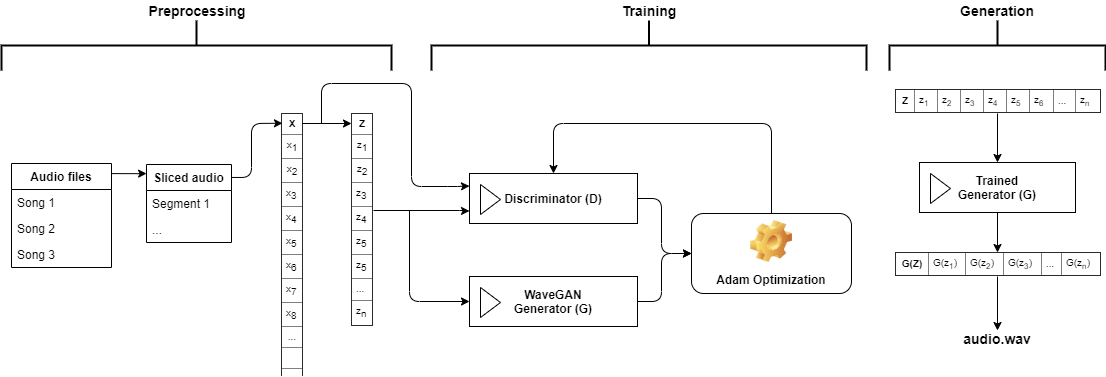

The diagram above was exported from draw.io. Its source (the exported page's mxGraphModel, read from the mxfile embedded in the PNG):
<mxGraphModel dx="1670" dy="1122" grid="1" gridSize="12" guides="1" tooltips="1" connect="1" arrows="1" fold="1" page="1" pageScale="1" pageWidth="1169" pageHeight="827" math="0" shadow="0">
  <root>
    <mxCell id="WIyWlLk6GJQsqaUBKTNV-0" />
    <mxCell id="WIyWlLk6GJQsqaUBKTNV-1" parent="WIyWlLk6GJQsqaUBKTNV-0" />
    <mxCell id="XHL8LLX2x7sq1ZaXkyEr-4" style="edgeStyle=orthogonalEdgeStyle;rounded=0;orthogonalLoop=1;jettySize=auto;html=1;entryX=0.001;entryY=0.116;entryDx=0;entryDy=0;entryPerimeter=0;exitX=0.998;exitY=0.097;exitDx=0;exitDy=0;exitPerimeter=0;fontFamily=Helvetica;fontSize=12;" edge="1" parent="WIyWlLk6GJQsqaUBKTNV-1" source="XHL8LLX2x7sq1ZaXkyEr-0" target="XHL8LLX2x7sq1ZaXkyEr-5">
      <mxGeometry relative="1" as="geometry">
        <mxPoint x="223" y="453" as="targetPoint" />
        <mxPoint x="153" y="408" as="sourcePoint" />
        <Array as="points">
          <mxPoint x="169" y="398" />
        </Array>
      </mxGeometry>
    </mxCell>
    <mxCell id="XHL8LLX2x7sq1ZaXkyEr-10" value="&lt;table border=&quot;1&quot; width=&quot;100%&quot; cellpadding=&quot;4&quot; style=&quot;width: 100%; height: 100%; border-collapse: collapse; font-size: 10px;&quot;&gt;&lt;tbody style=&quot;font-size: 10px;&quot;&gt;&lt;tr style=&quot;font-size: 10px;&quot;&gt;&lt;th align=&quot;center&quot; style=&quot;font-size: 10px;&quot;&gt;&lt;b style=&quot;font-size: 10px;&quot;&gt;X&lt;/b&gt;&lt;/th&gt;&lt;/tr&gt;&lt;tr style=&quot;font-size: 10px;&quot;&gt;&lt;td align=&quot;center&quot; style=&quot;font-size: 10px;&quot;&gt;x&lt;sub style=&quot;font-size: 10px;&quot;&gt;1&lt;/sub&gt;&lt;/td&gt;&lt;/tr&gt;&lt;tr style=&quot;font-size: 10px;&quot;&gt;&lt;td align=&quot;center&quot; style=&quot;font-size: 10px;&quot;&gt;x&lt;sub style=&quot;font-size: 10px;&quot;&gt;2&lt;/sub&gt;&lt;br style=&quot;font-size: 10px;&quot;&gt;&lt;/td&gt;&lt;/tr&gt;&lt;tr style=&quot;font-size: 10px;&quot;&gt;&lt;td style=&quot;font-size: 10px;&quot;&gt;&lt;span style=&quot;text-align: -webkit-center; font-size: 10px;&quot;&gt;x&lt;/span&gt;&lt;sub style=&quot;text-align: -webkit-center; font-size: 10px;&quot;&gt;3&lt;/sub&gt;&lt;br style=&quot;font-size: 10px;&quot;&gt;&lt;/td&gt;&lt;/tr&gt;&lt;tr style=&quot;font-size: 10px;&quot;&gt;&lt;td style=&quot;font-size: 10px;&quot;&gt;&lt;span style=&quot;text-align: -webkit-center; font-size: 10px;&quot;&gt;x&lt;span style=&quot;font-size: 10px;&quot;&gt;&lt;sub style=&quot;font-size: 10px;&quot;&gt;4&lt;/sub&gt;&lt;/span&gt;&lt;/span&gt;&lt;br style=&quot;font-size: 10px;&quot;&gt;&lt;/td&gt;&lt;/tr&gt;&lt;tr style=&quot;font-size: 10px;&quot;&gt;&lt;td style=&quot;font-size: 10px;&quot;&gt;&lt;span style=&quot;text-align: -webkit-center; font-size: 10px;&quot;&gt;x&lt;/span&gt;&lt;sub style=&quot;text-align: -webkit-center; font-size: 10px;&quot;&gt;5&lt;/sub&gt;&lt;br style=&quot;font-size: 10px;&quot;&gt;&lt;/td&gt;&lt;/tr&gt;&lt;tr style=&quot;font-size: 10px;&quot;&gt;&lt;td style=&quot;font-size: 10px;&quot;&gt;&lt;span style=&quot;text-align: -webkit-center; font-size: 10px;&quot;&gt;x&lt;/span&gt;&lt;sub style=&quot;text-align: -webkit-center; font-size: 10px;&quot;&gt;6&lt;/sub&gt;&lt;br style=&quot;font-size: 10px;&quot;&gt;&lt;/td&gt;&lt;/tr&gt;&lt;tr style=&quot;font-size: 10px;&quot;&gt;&lt;td style=&quot;font-size: 10px;&quot;&gt;&lt;span style=&quot;text-align: -webkit-center; font-size: 10px;&quot;&gt;x&lt;/span&gt;&lt;sub style=&quot;text-align: -webkit-center; font-size: 10px;&quot;&gt;7&lt;/sub&gt;&lt;br style=&quot;font-size: 10px;&quot;&gt;&lt;/td&gt;&lt;/tr&gt;&lt;tr style=&quot;font-size: 10px;&quot;&gt;&lt;td style=&quot;font-size: 10px;&quot;&gt;&lt;span style=&quot;text-align: -webkit-center; font-size: 10px;&quot;&gt;x&lt;/span&gt;&lt;sub style=&quot;text-align: -webkit-center; font-size: 10px;&quot;&gt;8&lt;/sub&gt;&lt;br style=&quot;font-size: 10px;&quot;&gt;&lt;/td&gt;&lt;/tr&gt;&lt;tr style=&quot;font-size: 10px;&quot;&gt;&lt;td style=&quot;text-align: -webkit-center; font-size: 10px;&quot;&gt;...&lt;/td&gt;&lt;/tr&gt;&lt;tr style=&quot;font-size: 10px;&quot;&gt;&lt;td style=&quot;text-align: -webkit-center; font-size: 10px;&quot;&gt;&lt;br style=&quot;font-size: 10px;&quot;&gt;&lt;/td&gt;&lt;/tr&gt;&lt;tr style=&quot;font-size: 10px;&quot;&gt;&lt;td style=&quot;font-size: 10px;&quot;&gt;&lt;br style=&quot;font-size: 10px;&quot;&gt;&lt;/td&gt;&lt;/tr&gt;&lt;tr style=&quot;font-size: 10px;&quot;&gt;&lt;td style=&quot;font-size: 10px;&quot;&gt;&lt;br style=&quot;font-size: 10px;&quot;&gt;&lt;/td&gt;&lt;/tr&gt;&lt;tr style=&quot;font-size: 10px;&quot;&gt;&lt;td style=&quot;font-size: 10px;&quot;&gt;&lt;br style=&quot;font-size: 10px;&quot;&gt;&lt;/td&gt;&lt;/tr&gt;&lt;tr style=&quot;font-size: 10px;&quot;&gt;&lt;td style=&quot;font-size: 10px;&quot;&gt;&lt;br style=&quot;font-size: 10px;&quot;&gt;&lt;/td&gt;&lt;/tr&gt;&lt;tr style=&quot;font-size: 10px;&quot;&gt;&lt;td style=&quot;font-size: 10px;&quot;&gt;&lt;br style=&quot;font-size: 10px;&quot;&gt;&lt;/td&gt;&lt;/tr&gt;&lt;tr style=&quot;font-size: 10px;&quot;&gt;&lt;td style=&quot;font-size: 10px;&quot;&gt;&lt;br style=&quot;font-size: 10px;&quot;&gt;&lt;/td&gt;&lt;/tr&gt;&lt;/tbody&gt;&lt;/table&gt;" style="text;html=1;strokeColor=none;fillColor=none;overflow=fill;fontFamily=Helvetica;fontSize=10;" vertex="1" parent="WIyWlLk6GJQsqaUBKTNV-1">
      <mxGeometry x="313" y="338" width="20" height="263" as="geometry" />
    </mxCell>
    <mxCell id="XHL8LLX2x7sq1ZaXkyEr-11" value="" style="endArrow=classic;html=1;exitX=0.998;exitY=0.166;exitDx=0;exitDy=0;entryX=0.048;entryY=0.037;entryDx=0;entryDy=0;entryPerimeter=0;fontFamily=Helvetica;fontSize=12;exitPerimeter=0;" edge="1" parent="WIyWlLk6GJQsqaUBKTNV-1" source="XHL8LLX2x7sq1ZaXkyEr-5" target="XHL8LLX2x7sq1ZaXkyEr-10">
      <mxGeometry width="50" height="50" relative="1" as="geometry">
        <mxPoint x="403" y="578" as="sourcePoint" />
        <mxPoint x="453" y="528" as="targetPoint" />
        <Array as="points">
          <mxPoint x="283" y="402" />
          <mxPoint x="283" y="348" />
        </Array>
      </mxGeometry>
    </mxCell>
    <mxCell id="XHL8LLX2x7sq1ZaXkyEr-12" value="&lt;table border=&quot;1&quot; width=&quot;100%&quot; cellpadding=&quot;4&quot; style=&quot;width: 100%; height: 100%; border-collapse: collapse; font-size: 10px;&quot;&gt;&lt;tbody style=&quot;font-size: 10px;&quot;&gt;&lt;tr style=&quot;font-size: 10px;&quot;&gt;&lt;th align=&quot;center&quot; style=&quot;font-size: 10px;&quot;&gt;Z&lt;/th&gt;&lt;/tr&gt;&lt;tr style=&quot;font-size: 10px;&quot;&gt;&lt;td align=&quot;center&quot; style=&quot;font-size: 10px;&quot;&gt;z&lt;sub style=&quot;font-size: 10px;&quot;&gt;1&lt;/sub&gt;&lt;/td&gt;&lt;/tr&gt;&lt;tr style=&quot;font-size: 10px;&quot;&gt;&lt;td align=&quot;center&quot; style=&quot;font-size: 10px;&quot;&gt;z&lt;sub style=&quot;font-size: 10px;&quot;&gt;2&lt;/sub&gt;&lt;/td&gt;&lt;/tr&gt;&lt;tr style=&quot;font-size: 10px;&quot;&gt;&lt;td style=&quot;font-size: 10px;&quot;&gt;z&lt;span style=&quot;font-size: 10px;&quot;&gt;&lt;sub style=&quot;font-size: 10px;&quot;&gt;3&lt;/sub&gt;&lt;/span&gt;&lt;/td&gt;&lt;/tr&gt;&lt;tr style=&quot;font-size: 10px;&quot;&gt;&lt;td style=&quot;font-size: 10px;&quot;&gt;z&lt;sub style=&quot;font-size: 10px;&quot;&gt;4&lt;/sub&gt;&lt;/td&gt;&lt;/tr&gt;&lt;tr style=&quot;font-size: 10px;&quot;&gt;&lt;td style=&quot;font-size: 10px;&quot;&gt;z&lt;font style=&quot;font-size: 10px;&quot;&gt;&lt;sub style=&quot;font-size: 10px;&quot;&gt;5&lt;/sub&gt;&lt;/font&gt;&lt;br style=&quot;font-size: 10px;&quot;&gt;&lt;/td&gt;&lt;/tr&gt;&lt;tr style=&quot;font-size: 10px;&quot;&gt;&lt;td style=&quot;font-size: 10px;&quot;&gt;z&lt;sub style=&quot;font-size: 10px;&quot;&gt;5&lt;/sub&gt;&lt;br style=&quot;font-size: 10px;&quot;&gt;&lt;/td&gt;&lt;/tr&gt;&lt;tr style=&quot;font-size: 10px;&quot;&gt;&lt;td style=&quot;font-size: 10px;&quot;&gt;...&lt;/td&gt;&lt;/tr&gt;&lt;tr style=&quot;font-size: 10px;&quot;&gt;&lt;td style=&quot;font-size: 10px;&quot;&gt;z&lt;font style=&quot;font-size: 10px;&quot;&gt;&lt;sub style=&quot;font-size: 10px;&quot;&gt;n&lt;/sub&gt;&lt;/font&gt;&lt;br style=&quot;font-size: 10px;&quot;&gt;&lt;/td&gt;&lt;/tr&gt;&lt;/tbody&gt;&lt;/table&gt;" style="text;html=1;strokeColor=none;fillColor=none;overflow=fill;fontFamily=Helvetica;fontSize=10;" vertex="1" parent="WIyWlLk6GJQsqaUBKTNV-1">
      <mxGeometry x="383" y="338" width="20" height="213" as="geometry" />
    </mxCell>
    <mxCell id="XHL8LLX2x7sq1ZaXkyEr-13" value="" style="endArrow=classic;html=1;fontFamily=Helvetica;fontSize=10;" edge="1" parent="WIyWlLk6GJQsqaUBKTNV-1">
      <mxGeometry width="50" height="50" relative="1" as="geometry">
        <mxPoint x="334" y="348" as="sourcePoint" />
        <mxPoint x="383" y="348" as="targetPoint" />
      </mxGeometry>
    </mxCell>
    <mxCell id="XHL8LLX2x7sq1ZaXkyEr-19" value="" style="edgeStyle=segmentEdgeStyle;endArrow=classic;html=1;fontFamily=Helvetica;fontSize=12;entryX=0;entryY=0.75;entryDx=0;entryDy=0;" edge="1" parent="WIyWlLk6GJQsqaUBKTNV-1" target="XHL8LLX2x7sq1ZaXkyEr-29">
      <mxGeometry width="50" height="50" relative="1" as="geometry">
        <mxPoint x="405" y="435" as="sourcePoint" />
        <mxPoint x="483" y="435" as="targetPoint" />
      </mxGeometry>
    </mxCell>
    <mxCell id="XHL8LLX2x7sq1ZaXkyEr-20" value="" style="edgeStyle=orthogonalEdgeStyle;elbow=vertical;endArrow=classic;html=1;fontFamily=Helvetica;fontSize=12;entryX=0;entryY=0.25;entryDx=0;entryDy=0;" edge="1" parent="WIyWlLk6GJQsqaUBKTNV-1" target="XHL8LLX2x7sq1ZaXkyEr-29">
      <mxGeometry width="50" height="50" relative="1" as="geometry">
        <mxPoint x="353" y="348" as="sourcePoint" />
        <mxPoint x="483" y="408" as="targetPoint" />
        <Array as="points">
          <mxPoint x="353" y="308" />
          <mxPoint x="443" y="308" />
          <mxPoint x="443" y="411" />
          <mxPoint x="489" y="411" />
        </Array>
      </mxGeometry>
    </mxCell>
    <mxCell id="XHL8LLX2x7sq1ZaXkyEr-21" value="" style="endArrow=classic;html=1;elbow=vertical;edgeStyle=elbowEdgeStyle;entryX=0.5;entryY=0;entryDx=0;entryDy=0;exitX=0.5;exitY=0;exitDx=0;exitDy=0;fontFamily=Helvetica;fontSize=12;" edge="1" parent="WIyWlLk6GJQsqaUBKTNV-1" source="XHL8LLX2x7sq1ZaXkyEr-31" target="XHL8LLX2x7sq1ZaXkyEr-29">
      <mxGeometry width="50" height="50" relative="1" as="geometry">
        <mxPoint x="693" y="427" as="sourcePoint" />
        <mxPoint x="538" y="338" as="targetPoint" />
        <Array as="points">
          <mxPoint x="683" y="348" />
          <mxPoint x="693" y="358" />
          <mxPoint x="673" y="298" />
          <mxPoint x="643" y="368" />
          <mxPoint x="633" y="308" />
          <mxPoint x="703" y="308" />
        </Array>
      </mxGeometry>
    </mxCell>
    <mxCell id="XHL8LLX2x7sq1ZaXkyEr-25" value="&lt;b&gt;Trained&lt;br&gt;Generator (G)&lt;/b&gt;" style="html=1;whiteSpace=wrap;container=1;recursiveResize=0;collapsible=0;fontFamily=Helvetica;fontSize=12;" vertex="1" parent="WIyWlLk6GJQsqaUBKTNV-1">
      <mxGeometry x="951" y="387" width="156" height="50" as="geometry" />
    </mxCell>
    <mxCell id="XHL8LLX2x7sq1ZaXkyEr-26" value="" style="triangle;html=1;whiteSpace=wrap;fontFamily=Helvetica;fontSize=12;" vertex="1" parent="XHL8LLX2x7sq1ZaXkyEr-25">
      <mxGeometry x="11" y="11" width="20" height="30" as="geometry" />
    </mxCell>
    <mxCell id="XHL8LLX2x7sq1ZaXkyEr-29" value="&lt;b&gt;Discriminator (D)&lt;/b&gt;" style="html=1;whiteSpace=wrap;container=1;recursiveResize=0;collapsible=0;fontFamily=Helvetica;fontSize=12;" vertex="1" parent="WIyWlLk6GJQsqaUBKTNV-1">
      <mxGeometry x="501" y="398" width="168" height="50" as="geometry" />
    </mxCell>
    <mxCell id="XHL8LLX2x7sq1ZaXkyEr-30" value="" style="triangle;html=1;whiteSpace=wrap;fontFamily=Helvetica;fontSize=12;" vertex="1" parent="XHL8LLX2x7sq1ZaXkyEr-29">
      <mxGeometry x="11" y="11" width="20" height="30" as="geometry" />
    </mxCell>
    <mxCell id="XHL8LLX2x7sq1ZaXkyEr-31" value="Adam Optimization" style="label;whiteSpace=wrap;html=1;align=center;verticalAlign=bottom;spacingLeft=0;spacingBottom=4;imageAlign=center;imageVerticalAlign=top;image=img/clipart/Gear_128x128.png;fontFamily=Helvetica;fontSize=12;" vertex="1" parent="WIyWlLk6GJQsqaUBKTNV-1">
      <mxGeometry x="723" y="438" width="160" height="80" as="geometry" />
    </mxCell>
    <mxCell id="XHL8LLX2x7sq1ZaXkyEr-32" value="" style="edgeStyle=elbowEdgeStyle;elbow=horizontal;endArrow=classic;html=1;entryX=0;entryY=0.5;entryDx=0;entryDy=0;fontFamily=Helvetica;fontSize=12;exitX=1;exitY=0.5;exitDx=0;exitDy=0;" edge="1" parent="WIyWlLk6GJQsqaUBKTNV-1" source="XHL8LLX2x7sq1ZaXkyEr-43" target="XHL8LLX2x7sq1ZaXkyEr-31">
      <mxGeometry width="50" height="50" relative="1" as="geometry">
        <mxPoint x="663" y="536.5" as="sourcePoint" />
        <mxPoint x="713" y="486.5" as="targetPoint" />
        <Array as="points">
          <mxPoint x="693" y="507" />
        </Array>
      </mxGeometry>
    </mxCell>
    <mxCell id="XHL8LLX2x7sq1ZaXkyEr-35" value="" style="strokeWidth=2;html=1;shape=mxgraph.flowchart.annotation_2;align=left;labelPosition=right;pointerEvents=1;direction=south;fontFamily=Helvetica;fontSize=12;" vertex="1" parent="WIyWlLk6GJQsqaUBKTNV-1">
      <mxGeometry x="33" y="245" width="390" height="50" as="geometry" />
    </mxCell>
    <mxCell id="XHL8LLX2x7sq1ZaXkyEr-36" value="Preprocessing" style="text;html=1;strokeColor=none;fillColor=none;align=center;verticalAlign=middle;whiteSpace=wrap;rounded=0;fontStyle=1;fontFamily=Helvetica;fontSize=14;" vertex="1" parent="WIyWlLk6GJQsqaUBKTNV-1">
      <mxGeometry x="208.5" y="225" width="40" height="20" as="geometry" />
    </mxCell>
    <mxCell id="XHL8LLX2x7sq1ZaXkyEr-38" value="Training" style="text;html=1;strokeColor=none;fillColor=none;align=center;verticalAlign=middle;whiteSpace=wrap;rounded=0;fontStyle=1;fontFamily=Helvetica;fontSize=14;" vertex="1" parent="WIyWlLk6GJQsqaUBKTNV-1">
      <mxGeometry x="660.5" y="225" width="40" height="20" as="geometry" />
    </mxCell>
    <mxCell id="XHL8LLX2x7sq1ZaXkyEr-40" value="" style="strokeWidth=2;html=1;shape=mxgraph.flowchart.annotation_2;align=left;labelPosition=right;pointerEvents=1;direction=south;fontFamily=Helvetica;fontSize=12;" vertex="1" parent="WIyWlLk6GJQsqaUBKTNV-1">
      <mxGeometry x="921" y="245" width="216" height="50" as="geometry" />
    </mxCell>
    <mxCell id="XHL8LLX2x7sq1ZaXkyEr-41" value="Generation" style="text;html=1;strokeColor=none;fillColor=none;align=center;verticalAlign=middle;whiteSpace=wrap;rounded=0;fontStyle=1;fontFamily=Helvetica;fontSize=14;" vertex="1" parent="WIyWlLk6GJQsqaUBKTNV-1">
      <mxGeometry x="1009" y="225" width="40" height="20" as="geometry" />
    </mxCell>
    <mxCell id="XHL8LLX2x7sq1ZaXkyEr-42" value="&lt;table border=&quot;1&quot; width=&quot;100%&quot; cellpadding=&quot;4&quot; style=&quot;width: 100% ; height: 100% ; border-collapse: collapse&quot;&gt;&lt;tbody&gt;&lt;tr&gt;&lt;th align=&quot;center&quot;&gt;&lt;font style=&quot;font-size: 10px&quot;&gt;Z&lt;/font&gt;&lt;/th&gt;&lt;td&gt;&lt;font style=&quot;font-size: 10px&quot;&gt;z&lt;sub&gt;1&lt;/sub&gt;&lt;/font&gt;&lt;/td&gt;&lt;td&gt;&lt;font style=&quot;font-size: 10px&quot;&gt;z&lt;sub&gt;2&lt;/sub&gt;&lt;/font&gt;&lt;/td&gt;&lt;td&gt;&lt;font style=&quot;font-size: 10px&quot;&gt;z&lt;sub&gt;3&lt;/sub&gt;&lt;br&gt;&lt;/font&gt;&lt;/td&gt;&lt;td&gt;&lt;font style=&quot;font-size: 10px&quot;&gt;z&lt;sub&gt;4&lt;/sub&gt;&lt;br&gt;&lt;/font&gt;&lt;/td&gt;&lt;td&gt;&lt;font style=&quot;font-size: 10px&quot;&gt;z&lt;sub&gt;5&lt;/sub&gt;&lt;br&gt;&lt;/font&gt;&lt;/td&gt;&lt;td&gt;&lt;font style=&quot;font-size: 10px&quot;&gt;z&lt;sub&gt;6&lt;/sub&gt;&lt;br&gt;&lt;/font&gt;&lt;/td&gt;&lt;td&gt;&lt;font style=&quot;font-size: 10px&quot;&gt;...&lt;/font&gt;&lt;/td&gt;&lt;td&gt;&lt;font style=&quot;font-size: 10px&quot;&gt;z&lt;sub&gt;n&lt;/sub&gt;&lt;/font&gt;&lt;br&gt;&lt;/td&gt;&lt;/tr&gt;&lt;/tbody&gt;&lt;/table&gt;" style="text;html=1;strokeColor=none;fillColor=none;overflow=fill;fontFamily=Helvetica;fontSize=10;" vertex="1" parent="WIyWlLk6GJQsqaUBKTNV-1">
      <mxGeometry x="927" y="314" width="204" height="24" as="geometry" />
    </mxCell>
    <mxCell id="XHL8LLX2x7sq1ZaXkyEr-43" value="&lt;b&gt;WaveGAN&lt;br style=&quot;font-size: 12px&quot;&gt;Generator (G)&lt;/b&gt;" style="html=1;whiteSpace=wrap;container=1;recursiveResize=0;collapsible=0;fontFamily=Helvetica;fontSize=12;" vertex="1" parent="WIyWlLk6GJQsqaUBKTNV-1">
      <mxGeometry x="501" y="501" width="168" height="50" as="geometry" />
    </mxCell>
    <mxCell id="XHL8LLX2x7sq1ZaXkyEr-44" value="" style="triangle;html=1;whiteSpace=wrap;fontFamily=Helvetica;fontSize=12;" vertex="1" parent="XHL8LLX2x7sq1ZaXkyEr-43">
      <mxGeometry x="11" y="11" width="20" height="30" as="geometry" />
    </mxCell>
    <mxCell id="XHL8LLX2x7sq1ZaXkyEr-47" value="" style="endArrow=classic;html=1;fontFamily=Helvetica;fontSize=14;exitX=0.5;exitY=1;exitDx=0;exitDy=0;entryX=0.5;entryY=0;entryDx=0;entryDy=0;" edge="1" parent="WIyWlLk6GJQsqaUBKTNV-1" source="XHL8LLX2x7sq1ZaXkyEr-42" target="XHL8LLX2x7sq1ZaXkyEr-25">
      <mxGeometry width="50" height="50" relative="1" as="geometry">
        <mxPoint x="921" y="437" as="sourcePoint" />
        <mxPoint x="971" y="387" as="targetPoint" />
      </mxGeometry>
    </mxCell>
    <mxCell id="XHL8LLX2x7sq1ZaXkyEr-48" value="&lt;table border=&quot;1&quot; width=&quot;100%&quot; cellpadding=&quot;4&quot; style=&quot;width: 100% ; height: 100% ; border-collapse: collapse&quot;&gt;&lt;tbody&gt;&lt;tr&gt;&lt;th align=&quot;center&quot;&gt;&lt;font style=&quot;font-size: 10px&quot;&gt;G(Z)&lt;/font&gt;&lt;/th&gt;&lt;td&gt;&lt;font style=&quot;font-size: 10px&quot;&gt;G(z&lt;sub&gt;1&lt;/sub&gt;)&lt;/font&gt;&lt;/td&gt;&lt;td&gt;&lt;font style=&quot;font-size: 10px&quot;&gt;G(z&lt;sub&gt;2&lt;/sub&gt;)&lt;/font&gt;&lt;/td&gt;&lt;td&gt;&lt;font style=&quot;font-size: 10px&quot;&gt;G(z&lt;sub&gt;3&lt;/sub&gt;)&lt;br&gt;&lt;/font&gt;&lt;/td&gt;&lt;td&gt;&lt;font style=&quot;font-size: 10px&quot;&gt;...&lt;/font&gt;&lt;/td&gt;&lt;td&gt;&lt;font style=&quot;font-size: 10px&quot;&gt;&lt;font style=&quot;font-size: 10px&quot;&gt;G(z&lt;sub&gt;n&lt;/sub&gt;)&lt;/font&gt;&lt;br&gt;&lt;/font&gt;&lt;/td&gt;&lt;/tr&gt;&lt;/tbody&gt;&lt;/table&gt;" style="text;html=1;strokeColor=none;fillColor=none;overflow=fill;fontFamily=Helvetica;fontSize=10;" vertex="1" parent="WIyWlLk6GJQsqaUBKTNV-1">
      <mxGeometry x="927" y="477" width="204" height="24" as="geometry" />
    </mxCell>
    <mxCell id="XHL8LLX2x7sq1ZaXkyEr-50" value="" style="edgeStyle=elbowEdgeStyle;elbow=horizontal;endArrow=classic;html=1;fontFamily=Helvetica;fontSize=14;entryX=0;entryY=0.5;entryDx=0;entryDy=0;" edge="1" parent="WIyWlLk6GJQsqaUBKTNV-1" target="XHL8LLX2x7sq1ZaXkyEr-43">
      <mxGeometry width="50" height="50" relative="1" as="geometry">
        <mxPoint x="441" y="435" as="sourcePoint" />
        <mxPoint x="743" y="387" as="targetPoint" />
        <Array as="points">
          <mxPoint x="441" y="483" />
        </Array>
      </mxGeometry>
    </mxCell>
    <mxCell id="XHL8LLX2x7sq1ZaXkyEr-51" value="" style="endArrow=classic;html=1;fontFamily=Helvetica;fontSize=14;entryX=0.5;entryY=0;entryDx=0;entryDy=0;exitX=0.5;exitY=1;exitDx=0;exitDy=0;" edge="1" parent="WIyWlLk6GJQsqaUBKTNV-1" source="XHL8LLX2x7sq1ZaXkyEr-25" target="XHL8LLX2x7sq1ZaXkyEr-48">
      <mxGeometry width="50" height="50" relative="1" as="geometry">
        <mxPoint x="765" y="461" as="sourcePoint" />
        <mxPoint x="815" y="411" as="targetPoint" />
      </mxGeometry>
    </mxCell>
    <mxCell id="XHL8LLX2x7sq1ZaXkyEr-52" value="" style="endArrow=classic;html=1;fontFamily=Helvetica;fontSize=14;exitX=0.5;exitY=1;exitDx=0;exitDy=0;" edge="1" parent="WIyWlLk6GJQsqaUBKTNV-1" source="XHL8LLX2x7sq1ZaXkyEr-48">
      <mxGeometry width="50" height="50" relative="1" as="geometry">
        <mxPoint x="693" y="461" as="sourcePoint" />
        <mxPoint x="1029" y="555" as="targetPoint" />
      </mxGeometry>
    </mxCell>
    <mxCell id="XHL8LLX2x7sq1ZaXkyEr-53" value="audio.wav" style="text;html=1;strokeColor=none;fillColor=none;align=center;verticalAlign=middle;whiteSpace=wrap;rounded=0;fontStyle=1;fontFamily=Helvetica;fontSize=14;" vertex="1" parent="WIyWlLk6GJQsqaUBKTNV-1">
      <mxGeometry x="1009" y="553" width="40" height="20" as="geometry" />
    </mxCell>
    <mxCell id="XHL8LLX2x7sq1ZaXkyEr-37" value="" style="strokeWidth=2;html=1;shape=mxgraph.flowchart.annotation_2;align=left;labelPosition=right;pointerEvents=1;direction=south;fontFamily=Helvetica;fontSize=12;" vertex="1" parent="WIyWlLk6GJQsqaUBKTNV-1">
      <mxGeometry x="463" y="245" width="435" height="50" as="geometry" />
    </mxCell>
    <mxCell id="XHL8LLX2x7sq1ZaXkyEr-56" value="" style="edgeStyle=elbowEdgeStyle;elbow=horizontal;endArrow=classic;html=1;entryX=0;entryY=0.5;entryDx=0;entryDy=0;fontFamily=Helvetica;fontSize=12;exitX=1;exitY=0.5;exitDx=0;exitDy=0;" edge="1" parent="WIyWlLk6GJQsqaUBKTNV-1" target="XHL8LLX2x7sq1ZaXkyEr-31">
      <mxGeometry width="50" height="50" relative="1" as="geometry">
        <mxPoint x="669" y="423" as="sourcePoint" />
        <mxPoint x="723" y="375" as="targetPoint" />
        <Array as="points">
          <mxPoint x="693" y="404" />
        </Array>
      </mxGeometry>
    </mxCell>
    <mxCell id="XHL8LLX2x7sq1ZaXkyEr-0" value="Audio files" style="swimlane;fontStyle=1;childLayout=stackLayout;horizontal=1;startSize=26;fillColor=none;horizontalStack=0;resizeParent=1;resizeParentMax=0;resizeLast=0;collapsible=1;marginBottom=0;fontFamily=Helvetica;fontSize=12;" vertex="1" parent="WIyWlLk6GJQsqaUBKTNV-1">
      <mxGeometry x="43" y="388" width="100" height="104" as="geometry" />
    </mxCell>
    <mxCell id="XHL8LLX2x7sq1ZaXkyEr-1" value="Song 1" style="text;strokeColor=none;fillColor=none;align=left;verticalAlign=top;spacingLeft=4;spacingRight=4;overflow=hidden;rotatable=0;points=[[0,0.5],[1,0.5]];portConstraint=eastwest;fontFamily=Helvetica;fontSize=12;" vertex="1" parent="XHL8LLX2x7sq1ZaXkyEr-0">
      <mxGeometry y="26" width="100" height="26" as="geometry" />
    </mxCell>
    <mxCell id="XHL8LLX2x7sq1ZaXkyEr-2" value="Song 2" style="text;strokeColor=none;fillColor=none;align=left;verticalAlign=top;spacingLeft=4;spacingRight=4;overflow=hidden;rotatable=0;points=[[0,0.5],[1,0.5]];portConstraint=eastwest;fontFamily=Helvetica;fontSize=12;" vertex="1" parent="XHL8LLX2x7sq1ZaXkyEr-0">
      <mxGeometry y="52" width="100" height="26" as="geometry" />
    </mxCell>
    <mxCell id="XHL8LLX2x7sq1ZaXkyEr-3" value="Song 3" style="text;strokeColor=none;fillColor=none;align=left;verticalAlign=top;spacingLeft=4;spacingRight=4;overflow=hidden;rotatable=0;points=[[0,0.5],[1,0.5]];portConstraint=eastwest;fontFamily=Helvetica;fontSize=12;" vertex="1" parent="XHL8LLX2x7sq1ZaXkyEr-0">
      <mxGeometry y="78" width="100" height="26" as="geometry" />
    </mxCell>
    <mxCell id="XHL8LLX2x7sq1ZaXkyEr-5" value="Sliced audio" style="swimlane;fontStyle=1;childLayout=stackLayout;horizontal=1;startSize=26;fillColor=none;horizontalStack=0;resizeParent=1;resizeParentMax=0;resizeLast=0;collapsible=1;marginBottom=0;fontFamily=Helvetica;fontSize=12;" vertex="1" parent="WIyWlLk6GJQsqaUBKTNV-1">
      <mxGeometry x="178" y="389" width="85" height="78" as="geometry" />
    </mxCell>
    <mxCell id="XHL8LLX2x7sq1ZaXkyEr-6" value="Segment 1" style="text;strokeColor=none;fillColor=none;align=left;verticalAlign=top;spacingLeft=4;spacingRight=4;overflow=hidden;rotatable=0;points=[[0,0.5],[1,0.5]];portConstraint=eastwest;fontFamily=Helvetica;fontSize=12;" vertex="1" parent="XHL8LLX2x7sq1ZaXkyEr-5">
      <mxGeometry y="26" width="85" height="26" as="geometry" />
    </mxCell>
    <mxCell id="XHL8LLX2x7sq1ZaXkyEr-7" value="..." style="text;strokeColor=none;fillColor=none;align=left;verticalAlign=top;spacingLeft=4;spacingRight=4;overflow=hidden;rotatable=0;points=[[0,0.5],[1,0.5]];portConstraint=eastwest;fontFamily=Helvetica;fontSize=12;" vertex="1" parent="XHL8LLX2x7sq1ZaXkyEr-5">
      <mxGeometry y="52" width="85" height="26" as="geometry" />
    </mxCell>
  </root>
</mxGraphModel>